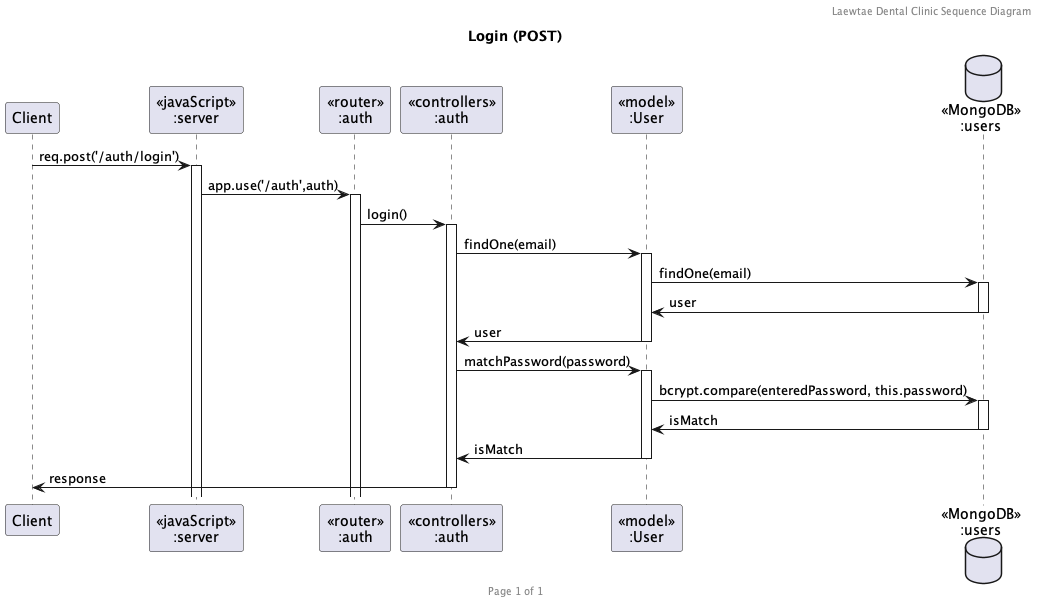

The diagram above was rendered by PlantUML. Its source (embedded in the PNG):
@startuml Login (POST)

header Laewtae Dental Clinic Sequence Diagram
footer Page %page% of %lastpage%
title "Login (POST)"

participant "Client" as client
participant "<<javaScript>>\n:server" as server
participant "<<router>>\n:auth" as routerAuth
participant "<<controllers>>\n:auth" as controllersAuth
participant "<<model>>\n:User" as modelUser
database "<<MongoDB>>\n:users" as UsersDatabase

client->server ++:req.post('/auth/login')
server->routerAuth ++:app.use('/auth',auth)
routerAuth -> controllersAuth ++:login()
controllersAuth -> modelUser ++:findOne(email)
modelUser -> UsersDatabase ++:findOne(email)
modelUser <- UsersDatabase --:user
controllersAuth <- modelUser --:user
controllersAuth -> modelUser ++:matchPassword(password)
modelUser -> UsersDatabase ++:bcrypt.compare(enteredPassword, this.password)
modelUser <- UsersDatabase --:isMatch
controllersAuth <- modelUser --:isMatch
client <- controllersAuth --:response


@enduml